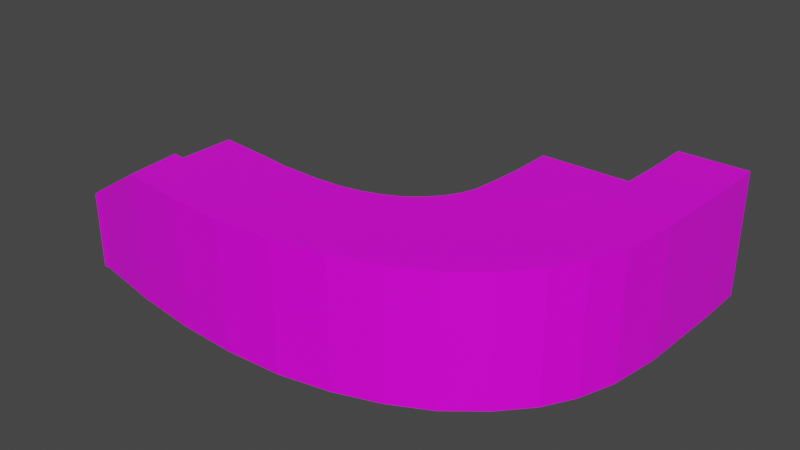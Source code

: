 # Source: Museum_Seat_Stairs.blend  (saved by Blender 4.3.34; exported with 4.5.12 LTS)
import bpy
from mathutils import Matrix  # noqa: F401  (used for matrix-valued properties, if any)

bpy.ops.wm.read_factory_settings(use_empty=True)
scene = bpy.context.scene
scene.name = 'Scene'

# ---- collections
col_collection = bpy.data.collections.new('Collection'); scene.collection.children.link(col_collection)

# ---- images (referenced by path relative to the original .blend; pixels are not part of the script)
import os
ASSET_DIR = os.environ.get("B2B_ASSET_DIR", "")  # directory of the original .blend (textures are referenced by path, not embedded)
HERE = os.path.dirname(os.path.abspath(__file__))  # packed textures are extracted next to this script under _unpacked/

def load_image(name, relpath, width, height, colorspace="sRGB"):
    """Load a texture the original file referenced (path relative to the .blend, or extracted next to this script)."""
    p = next((c for c in (os.path.join(HERE, relpath), os.path.join(ASSET_DIR, relpath)) if relpath and os.path.exists(c)), "")
    if p:
        img = bpy.data.images.load(p, check_existing=True)
        img.name = name
    else:  # same state as the original file: an image datablock whose file is absent (Cycles renders it pink)
        img = bpy.data.images.new(name, width, height)
        img.source = "FILE"
        img.filepath = "//" + (relpath or name)
    img.colorspace_settings.name = colorspace
    return img
img_props_psd = load_image('Props.psd', 'Props.psd', 1024, 1024, 'sRGB')

# ---- materials (node trees are filled in below, after node groups)
mat_material = bpy.data.materials.new('Material')
mat_material.alpha_threshold = 0.0
mat_material.use_transparent_shadow = False
mat_material.line_color = (0.0, 0.0, 0.0, 1.0)

# ---- material node trees
mat_material.use_nodes = True; mat_material.node_tree.nodes.clear()
_N = mat_material.node_tree.nodes; _L = mat_material.node_tree.links
n0 = _N.new('ShaderNodeOutputMaterial'); n0.name = 'Material Output'; n0.location = (300, 300)
n1 = _N.new('ShaderNodeBsdfPrincipled'); n1.name = 'Principled BSDF'; n1.location = (10, 300)
n1.distribution = 'GGX'
n1.subsurface_method = 'BURLEY'
n1.inputs[2].default_value = 0.4
n1.inputs[3].default_value = 1.45
n1.inputs[27].default_value = (0.0, 0.0, 0.0, 1.0)
n1.inputs[28].default_value = 1.0
n2 = _N.new('ShaderNodeTexImage'); n2.name = 'Image Texture'; n2.location = (-280, 280)
n2.image = img_props_psd
_L.new(n1.outputs[0], n0.inputs[0])
_L.new(n2.outputs[0], n1.inputs[0])
n0.is_active_output = True

# ---- world
world_world = bpy.data.worlds.new('World'); scene.world = world_world
world_world.use_nodes = True; world_world.node_tree.nodes.clear()
_N = world_world.node_tree.nodes; _L = world_world.node_tree.links
n0 = _N.new('ShaderNodeOutputWorld'); n0.name = 'World Output'; n0.location = (300, 300)
n1 = _N.new('ShaderNodeBackground'); n1.name = 'Background'; n1.location = (10, 300)
n1.inputs[0].default_value = (0.05088, 0.05088, 0.05088, 1.0)
_L.new(n1.outputs[0], n0.inputs[0])
n0.is_active_output = True
world_world.color = (0.05088, 0.05088, 0.05088)
world_world.use_sun_shadow = False
world_world.sun_shadow_jitter_overblur = 0.0

# ---- meshes
me_cube_002 = bpy.data.meshes.new('Cube.002')
me_cube_002.from_pydata([(1.518, -0.1795, 0.2705), (1.505, -0.5411, 0.2705), (1.476, -0.7346, 0.2705), (1.428, -0.8731, 0.2705), (1.363, -0.9854, 0.2705), (1.266, -1.093, 0.2705), (1.141, -1.197, 0.2705), (0.9973, -1.269, 0.2705), (0.8272, -1.328, 0.2705), (0.6356, -1.365, 0.2705), (0.4162, -1.377, 0.2705), (0.1939, -1.368, 0.2705), (-0.04526, -1.335, 0.2705), (-0.3255, -1.281, 0.2705), (1.518, -0.1795, -0.04057), (1.505, -0.5411, -0.04057), (1.476, -0.7346, -0.04057), (1.428, -0.8731, -0.04057), (1.363, -0.9854, -0.04057), (1.266, -1.093, -0.04057), (1.138, -1.197, -0.04057), (0.9922, -1.272, -0.04057), (0.8264, -1.329, -0.04057), (0.6378, -1.366, -0.04057), (0.4238, -1.377, -0.04057), (0.1934, -1.366, -0.04057), (-0.04981, -1.335, -0.04057), (-0.3255, -1.281, -0.04092), (1.209, -0.1795, 0.2705), (1.198, -0.4426, 0.2705), (1.174, -0.6009, 0.2705), (1.135, -0.7142, 0.2705), (1.082, -0.8061, 0.2705), (1.003, -0.8942, 0.2705), (0.9004, -0.9794, 0.2705), (0.7827, -1.039, 0.2705), (0.6434, -1.086, 0.2705), (0.4867, -1.117, 0.2705), (0.3071, -1.127, 0.2705), (0.1252, -1.119, 0.2705), (-0.07049, -1.092, 0.2705), (-0.3255, -1.048, 0.2705), (0.8732, -0.496, 0.2705), (0.8915, -0.3566, 0.2705), (0.7416, -0.7207, 0.2705), (0.8022, -0.6533, 0.2705), (0.8432, -0.5828, 0.2705), (0.6632, -0.7861, 0.2705), (0.573, -0.8314, 0.2705), (-0.3255, -0.8384, 0.2705), (-0.08078, -0.8725, 0.2705), (0.4663, -0.8679, 0.2705), (0.2086, -0.8992, 0.2705), (0.3462, -0.8913, 0.2705), (0.06921, -0.893, 0.2705), (0.8998, -0.1795, 0.2705), (1.428, -0.8731, 0.4379), (1.476, -0.7346, 0.4379), (1.363, -0.9854, 0.4379), (-0.04526, -1.335, 0.4379), (1.518, -0.002753, -0.04057), (0.4162, -1.377, 0.4379), (0.6356, -1.365, 0.4379), (0.8272, -1.328, 0.4379), (1.505, -0.5411, 0.4379), (1.518, -0.1795, 0.4379), (1.266, -1.093, 0.4379), (1.141, -1.197, 0.4379), (0.9973, -1.269, 0.4379), (0.1939, -1.368, 0.4379), (1.518, -0.002753, 0.2705), (0.6773, -0.1795, -0.04054), (-0.3255, -1.048, -0.04055), (-0.3255, -0.6291, -0.04054), (-0.3255, -0.8384, -0.04055), (1.209, -0.002753, 0.2705), (0.8998, -0.002753, 0.2705), (1.518, -0.002753, 0.4379), (0.6715, -0.2707, -0.04054), (0.6588, -0.3911, -0.04054), (0.638, -0.4515, -0.04054), (0.6095, -0.5004, -0.04054), (0.5673, -0.5473, -0.04054), (0.5128, -0.5927, -0.04054), (0.4501, -0.6242, -0.04054), (0.376, -0.6496, -0.04054), (0.2925, -0.6659, -0.04054), (0.1969, -0.6713, -0.04054), (0.01318, -0.6671, -0.04054), (-0.09107, -0.6528, -0.04054), (0.6773, -0.002753, -0.04054), (0.7108, -0.1795, 0.2705), (0.6773, -0.1795, 0.2358), (0.6715, -0.2707, 0.2358), (0.7041, -0.2834, 0.2705), (0.6908, -0.4068, 0.2705), (0.6588, -0.3911, 0.2358), (0.638, -0.4515, 0.2358), (0.6684, -0.4709, 0.2705), (0.6095, -0.5004, 0.2358), (0.6379, -0.523, 0.2705), (0.5673, -0.5473, 0.2358), (0.593, -0.5729, 0.2705), (0.5128, -0.5927, 0.2358), (0.535, -0.6213, 0.2705), (0.4501, -0.6242, 0.2358), (0.4684, -0.6549, 0.2705), (0.3895, -0.6821, 0.2705), (0.376, -0.6496, 0.2358), (0.3006, -0.6997, 0.2705), (0.2925, -0.6659, 0.2358), (0.1969, -0.6713, 0.2358), (0.1986, -0.7058, 0.2705), (0.01318, -0.6671, 0.2358), (0.02181, -0.7019, 0.2705), (-0.08948, -0.6867, 0.2705), (-0.09107, -0.6528, 0.2358), (-0.3255, -0.663, 0.2705), (-0.3255, -0.6291, 0.2358), (0.6773, -0.002753, 0.2358), (0.7109, -0.002753, 0.2705), (1.135, -0.7142, 0.3933), (1.177, -0.7369, 0.4379), (1.217, -0.62, 0.4379), (1.174, -0.6009, 0.3933), (1.082, -0.8061, 0.3933), (1.122, -0.8319, 0.4379), (-0.06631, -1.132, 0.4379), (0.3071, -1.127, 0.3933), (0.3248, -1.168, 0.4379), (0.5104, -1.156, 0.4379), (0.4867, -1.117, 0.3933), (0.672, -1.124, 0.4379), (0.6434, -1.086, 0.3933), (1.198, -0.4426, 0.3933), (1.242, -0.4566, 0.4379), (1.254, -0.1795, 0.4379), (1.209, -0.1795, 0.3933), (1.003, -0.8942, 0.3933), (1.041, -0.9231, 0.4379), (0.9004, -0.9794, 0.3933), (0.9361, -1.012, 0.4379), (0.7827, -1.039, 0.3933), (0.8152, -1.074, 0.4379), (0.1366, -1.16, 0.4379), (0.1252, -1.119, 0.3933), (1.209, -0.002753, 0.3933), (1.254, -0.002753, 0.4379), (-0.3504, -1.281, -0.04152), (-0.3504, -1.281, 0.2511), (-0.3504, -1.048, 0.2511), (-0.3504, -0.8384, 0.2511), (-0.3504, -0.8384, -0.04118), (-0.3504, -1.048, -0.04118), (-0.3504, -0.6291, -0.04117), (-0.3504, -0.6291, 0.2185), (-0.3504, -0.663, 0.2511), (-0.3704, -1.208, -0.007996), (-0.3704, -1.207, 0.2209), (-0.3704, -1.025, 0.2209), (-0.3704, -0.8611, 0.2209), (-0.3704, -0.8611, -0.007724), (-0.3704, -1.025, -0.007724), (-0.3704, -0.6973, -0.007717), (-0.3704, -0.6973, 0.1954), (-0.3704, -0.7238, 0.2209)], [], [(4, 5, 19, 18), (10, 11, 25, 24), (2, 3, 17, 16), (7, 8, 22, 21), (3, 4, 18, 17), (0, 1, 15, 14), (5, 6, 20, 19), (12, 13, 27, 26), (11, 12, 26, 25), (8, 9, 23, 22), (1, 2, 16, 15), (6, 7, 21, 20), (9, 10, 24, 23), (39, 40, 127, 145), (5, 4, 58, 66), (40, 41, 127), (2, 1, 64, 57), (58, 126, 139, 66), (1, 0, 65, 64), (65, 136, 135, 64), (9, 8, 63, 62), (63, 132, 130, 62), (10, 9, 62, 61), (61, 129, 144, 69), (13, 12, 59), (69, 144, 127, 59), (97, 96, 79, 80), (103, 101, 82, 83), (99, 97, 80, 81), (105, 103, 83, 84), (101, 99, 81, 82), (108, 105, 84, 85), (118, 73, 154, 155), (110, 108, 85, 86), (113, 111, 87, 88), (116, 113, 88, 89), (111, 110, 86, 87), (118, 116, 89, 73), (91, 55, 76, 120), (29, 28, 55, 43), (40, 39, 54, 50), (37, 36, 51, 53), (39, 38, 52, 54), (38, 37, 53, 52), (36, 35, 48, 51), (41, 40, 50, 49), (35, 34, 47, 48), (32, 31, 46, 45), (34, 33, 44, 47), (31, 30, 42, 46), (33, 32, 45, 44), (30, 29, 43, 42), (28, 137, 146, 75), (29, 30, 124, 134), (31, 32, 125, 121), (32, 33, 138, 125), (57, 123, 122, 56), (34, 35, 142, 140), (70, 75, 146, 147, 77), (36, 37, 131, 133), (28, 29, 134, 137), (62, 130, 129, 61), (35, 36, 133, 142), (41, 13, 59, 127), (66, 139, 141, 67), (6, 5, 66, 67), (67, 141, 143, 68), (7, 6, 67, 68), (68, 143, 132, 63), (8, 7, 68, 63), (37, 38, 128, 131), (11, 10, 61, 69), (38, 39, 145, 128), (12, 11, 69, 59), (136, 65, 77, 147), (56, 122, 126, 58), (3, 2, 57, 56), (64, 135, 123, 57), (4, 3, 56, 58), (13, 41, 150, 149), (73, 74, 152, 154), (55, 28, 75, 76), (33, 34, 140, 138), (0, 28, 75, 70), (65, 0, 70, 77), (92, 119, 90, 71), (0, 14, 60, 70), (48, 47, 104, 106), (49, 50, 115, 117), (51, 48, 106, 107), (52, 53, 109, 112), (54, 52, 112, 114), (53, 51, 107, 109), (50, 54, 114, 115), (43, 55, 91, 94), (42, 43, 94, 95), (44, 45, 100, 102), (46, 42, 95, 98), (96, 93, 78, 79), (47, 44, 102, 104), (45, 46, 98, 100), (98, 95, 96, 97), (100, 98, 97, 99), (117, 115, 116, 118), (112, 109, 110, 111), (109, 107, 108, 110), (94, 91, 92, 93), (95, 94, 93, 96), (102, 100, 99, 101), (104, 102, 101, 103), (106, 104, 103, 105), (107, 106, 105, 108), (114, 112, 111, 113), (115, 114, 113, 116), (119, 92, 91, 120), (93, 92, 71, 78), (127, 144, 145), (122, 123, 124, 121), (126, 122, 121, 125), (129, 130, 131, 128), (130, 132, 133, 131), (135, 136, 137, 134), (123, 135, 134, 124), (139, 126, 125, 138), (141, 139, 138, 140), (143, 141, 140, 142), (132, 143, 142, 133), (144, 129, 128, 145), (136, 147, 146, 137), (30, 31, 121, 124), (148, 149, 158, 157), (151, 156, 165, 160), (152, 153, 162, 161), (74, 72, 153, 152), (117, 118, 155, 156), (27, 13, 149, 148), (49, 117, 156, 151), (72, 27, 148, 153), (41, 49, 151, 150), (160, 165, 164, 163, 161), (159, 160, 161, 162), (158, 159, 162, 157), (153, 148, 157, 162), (154, 152, 161, 163), (149, 150, 159, 158), (156, 155, 164, 165), (150, 151, 160, 159), (155, 154, 163, 164)])
_uv = me_cube_002.uv_layers.new(name='UVMap')
_uv.uv.foreach_set('vector', [0.04306, 0.09482, 0.04306, 0.09328, 0.04306, 0.09328, 0.04306, 0.09482, 0.04306, 0.09482, 0.04306, 0.09328, 0.04306, 0.09328, 0.04306, 0.09482, 0.04306, 0.09482, 0.04306, 0.09328, 0.04306, 0.09328, 0.04306, 0.09482, 0.04306, 0.09482, 0.04306, 0.09328, 0.04306, 0.09328, 0.04306, 0.09482, 0.04306, 0.09482, 0.04306, 0.09328, 0.04306, 0.09328, 0.04306, 0.09482, 0.04306, 0.09482, 0.04306, 0.09328, 0.04306, 0.09328, 0.04306, 0.09482, 0.04306, 0.09482, 0.04306, 0.09328, 0.04306, 0.09328, 0.04306, 0.09482, 0.04306, 0.09482, 0.04306, 0.09328, 0.04306, 0.09328, 0.04306, 0.09482, 0.04306, 0.09482, 0.04306, 0.09328, 0.04306, 0.09328, 0.04306, 0.09482, 0.04306, 0.09482, 0.04306, 0.09328, 0.04306, 0.09328, 0.04306, 0.09482, 0.04306, 0.09482, 0.04306, 0.09328, 0.04306, 0.09328, 0.04306, 0.09482, 0.04306, 0.09482, 0.04306, 0.09328, 0.04306, 0.09328, 0.04306, 0.09482, 0.04306, 0.09482, 0.04306, 0.09328, 0.04306, 0.09328, 0.04306, 0.09482, 0.04306, 0.09422, 0.04306, 0.09418, 0.04306, 0.09418, 0.04306, 0.09422, 0.04306, 0.09328, 0.04306, 0.09482, 0.04306, 0.09482, 0.04306, 0.09328, 0.04306, 0.09418, 0.04306, 0.09328, 0.04306, 0.09418, 0.04306, 0.09328, 0.04306, 0.09482, 0.04306, 0.09482, 0.04306, 0.09328, 0.04306, 0.09482, 0.04306, 0.09418, 0.04306, 0.094, 0.04306, 0.09328, 0.04306, 0.09328, 0.04306, 0.09482, 0.04306, 0.09482, 0.04306, 0.09328, 0.04306, 0.09482, 0.04306, 0.09482, 0.04306, 0.09385, 0.04306, 0.09328, 0.04306, 0.09328, 0.04306, 0.09482, 0.04306, 0.09482, 0.04306, 0.09328, 0.04306, 0.09482, 0.04306, 0.09432, 0.04306, 0.09409, 0.04306, 0.09328, 0.04306, 0.09328, 0.04306, 0.09482, 0.04306, 0.09482, 0.04306, 0.09328, 0.04306, 0.09482, 0.04306, 0.09433, 0.04306, 0.09406, 0.04306, 0.09328, 0.04306, 0.09328, 0.04306, 0.09482, 0.04306, 0.09435, 0.04306, 0.09482, 0.04306, 0.09432, 0.04306, 0.09403, 0.04306, 0.09328, 0.04306, 0.09328, 0.04306, 0.09482, 0.04306, 0.09482, 0.04306, 0.09328, 0.04306, 0.09328, 0.04306, 0.09482, 0.04306, 0.09482, 0.04306, 0.09328, 0.04306, 0.09328, 0.04306, 0.09482, 0.04306, 0.09482, 0.04306, 0.09328, 0.04306, 0.09328, 0.04306, 0.09482, 0.04306, 0.09482, 0.04306, 0.09328, 0.04306, 0.09328, 0.04306, 0.09482, 0.04306, 0.09482, 0.04306, 0.09328, 0.04306, 0.09328, 0.04306, 0.09482, 0.04306, 0.09482, 0.04306, 0.09328, 0.04306, 0.09328, 0.04306, 0.09328, 0.04306, 0.09328, 0.04306, 0.09328, 0.04306, 0.09328, 0.04306, 0.09482, 0.04306, 0.09482, 0.04306, 0.09328, 0.04306, 0.09328, 0.04306, 0.09482, 0.04306, 0.09482, 0.04306, 0.09328, 0.04306, 0.09328, 0.04306, 0.09482, 0.04306, 0.09482, 0.04306, 0.09328, 0.04306, 0.09328, 0.04306, 0.09482, 0.04306, 0.09482, 0.04306, 0.09328, 0.04306, 0.09328, 0.04306, 0.09482, 0.04306, 0.09482, 0.04306, 0.09328, 0.04306, 0.09482, 0.04306, 0.09482, 0.04306, 0.09482, 0.04306, 0.09482, 0.04306, 0.09395, 0.04306, 0.09482, 0.04306, 0.09482, 0.04306, 0.094, 0.04306, 0.09418, 0.04306, 0.09422, 0.04306, 0.09413, 0.04306, 0.09411, 0.04306, 0.09424, 0.04306, 0.09423, 0.04306, 0.09414, 0.04306, 0.09414, 0.04306, 0.09422, 0.04306, 0.09424, 0.04306, 0.09414, 0.04306, 0.09413, 0.04306, 0.09424, 0.04306, 0.09424, 0.04306, 0.09414, 0.04306, 0.09414, 0.04306, 0.09423, 0.04306, 0.09421, 0.04306, 0.09413, 0.04306, 0.09414, 0.04558, 0.08591, 0.04558, 0.08681, 0.04558, 0.08675, 0.04558, 0.08591, 0.04306, 0.09421, 0.04306, 0.09416, 0.04306, 0.0941, 0.04306, 0.09413, 0.04306, 0.09407, 0.04306, 0.09402, 0.04306, 0.09403, 0.04306, 0.09406, 0.04306, 0.09416, 0.04306, 0.09412, 0.04306, 0.09408, 0.04306, 0.0941, 0.04306, 0.09402, 0.04306, 0.09396, 0.04306, 0.09401, 0.04306, 0.09403, 0.04306, 0.09412, 0.04306, 0.09407, 0.04306, 0.09406, 0.04306, 0.09408, 0.04306, 0.09396, 0.04306, 0.09395, 0.04306, 0.094, 0.04306, 0.09401, 0.04306, 0.09482, 0.04306, 0.09482, 0.04306, 0.09482, 0.04306, 0.09482, 0.04306, 0.09395, 0.04306, 0.09396, 0.04306, 0.09396, 0.04306, 0.09395, 0.04306, 0.09402, 0.04306, 0.09407, 0.04306, 0.09407, 0.04306, 0.09402, 0.04306, 0.09407, 0.04306, 0.09412, 0.04306, 0.09412, 0.04306, 0.09407, 0.04306, 0.09482, 0.04306, 0.09409, 0.04306, 0.09391, 0.04306, 0.09328, 0.04306, 0.09416, 0.04306, 0.09421, 0.04306, 0.09421, 0.04306, 0.09416, 0.0, 0.0, 0.0, 0.0, 0.0, 0.0, 0.0, 0.0, 0.0, 0.0, 0.04306, 0.09423, 0.04306, 0.09424, 0.04306, 0.09424, 0.04306, 0.09423, 0.04306, 0.09482, 0.04306, 0.09395, 0.04306, 0.09395, 0.04306, 0.09482, 0.04306, 0.09482, 0.04306, 0.09433, 0.04306, 0.09408, 0.04306, 0.09328, 0.04306, 0.09421, 0.04306, 0.09423, 0.04306, 0.09423, 0.04306, 0.09421, 0.04552, 0.08613, 0.04552, 0.08613, 0.04552, 0.08613, 0.04552, 0.08613, 0.04306, 0.09482, 0.04306, 0.09422, 0.04306, 0.09403, 0.04306, 0.09328, 0.04306, 0.09328, 0.04306, 0.09482, 0.04306, 0.09482, 0.04306, 0.09328, 0.04306, 0.09482, 0.04306, 0.09426, 0.04306, 0.09407, 0.04306, 0.09328, 0.04306, 0.09328, 0.04306, 0.09482, 0.04306, 0.09482, 0.04306, 0.09328, 0.04306, 0.09482, 0.04306, 0.0943, 0.04306, 0.09408, 0.04306, 0.09328, 0.04306, 0.09328, 0.04306, 0.09482, 0.04306, 0.09482, 0.04306, 0.09328, 0.04306, 0.09424, 0.04306, 0.09424, 0.04306, 0.09424, 0.04306, 0.09424, 0.04306, 0.09328, 0.04306, 0.09482, 0.04306, 0.09482, 0.04306, 0.09328, 0.04306, 0.09424, 0.04306, 0.09422, 0.04306, 0.09422, 0.04306, 0.09424, 0.04306, 0.09328, 0.04306, 0.09482, 0.04306, 0.09482, 0.04306, 0.09328, 0.04306, 0.09482, 0.04306, 0.09482, 0.04306, 0.09482, 0.04306, 0.09482, 0.04306, 0.09482, 0.04306, 0.09413, 0.04306, 0.09396, 0.04306, 0.09328, 0.04306, 0.09328, 0.04306, 0.09482, 0.04306, 0.09482, 0.04306, 0.09328, 0.04306, 0.09482, 0.04306, 0.09407, 0.04306, 0.09387, 0.04306, 0.09328, 0.04306, 0.09328, 0.04306, 0.09482, 0.04306, 0.09482, 0.04306, 0.09328, 0.04552, 0.08613, 0.04552, 0.08613, 0.04552, 0.08613, 0.04552, 0.08613, 0.0, 0.0, 0.0, 0.0, 0.0, 0.0, 0.0, 0.0, 0.04306, 0.09482, 0.04306, 0.09482, 0.04306, 0.09482, 0.04306, 0.09482, 0.04306, 0.09412, 0.04306, 0.09416, 0.04306, 0.09416, 0.04306, 0.09412, 0.0, 0.0, 0.0, 0.0, 0.0, 0.0, 0.0, 0.0, 0.04306, 0.09482, 0.04306, 0.09482, 0.04306, 0.09482, 0.04306, 0.09482, 0.04306, 0.09482, 0.04306, 0.09482, 0.04306, 0.09482, 0.04306, 0.09482, 0.04306, 0.09482, 0.04306, 0.09482, 0.04306, 0.09482, 0.04306, 0.09482, 0.04306, 0.09413, 0.04306, 0.0941, 0.04306, 0.09471, 0.04306, 0.0934, 0.04306, 0.09328, 0.04306, 0.09411, 0.04306, 0.09471, 0.04306, 0.09328, 0.04306, 0.09414, 0.04306, 0.09413, 0.04306, 0.09471, 0.04306, 0.0934, 0.04306, 0.09414, 0.04306, 0.09414, 0.04306, 0.09471, 0.04306, 0.09341, 0.04306, 0.09413, 0.04306, 0.09414, 0.04306, 0.09471, 0.04306, 0.09341, 0.04306, 0.09414, 0.04306, 0.09414, 0.04306, 0.09471, 0.04306, 0.09341, 0.04306, 0.09411, 0.04306, 0.09413, 0.04306, 0.09471, 0.04306, 0.09341, 0.04306, 0.094, 0.04306, 0.09482, 0.04306, 0.09482, 0.04306, 0.09338, 0.04306, 0.09401, 0.04306, 0.094, 0.04306, 0.09469, 0.04306, 0.09339, 0.04306, 0.09408, 0.04306, 0.09406, 0.04306, 0.0947, 0.04306, 0.0934, 0.04306, 0.09403, 0.04306, 0.09401, 0.04306, 0.09469, 0.04306, 0.09339, 0.04306, 0.09328, 0.04306, 0.09482, 0.04306, 0.09482, 0.04306, 0.09328, 0.04306, 0.0941, 0.04306, 0.09408, 0.04306, 0.09471, 0.04306, 0.0934, 0.04306, 0.09406, 0.04306, 0.09403, 0.04306, 0.0947, 0.04306, 0.09339, 0.04306, 0.09339, 0.04306, 0.09469, 0.04306, 0.09482, 0.04306, 0.09328, 0.04306, 0.09339, 0.04306, 0.0947, 0.04306, 0.09482, 0.04306, 0.09328, 0.04306, 0.09328, 0.04306, 0.09471, 0.04306, 0.09482, 0.04306, 0.09328, 0.04306, 0.09341, 0.04306, 0.09471, 0.04306, 0.09482, 0.04306, 0.09328, 0.04306, 0.09341, 0.04306, 0.09471, 0.04306, 0.09482, 0.04306, 0.09328, 0.04306, 0.09338, 0.04306, 0.09482, 0.04306, 0.09482, 0.04306, 0.09328, 0.04306, 0.09339, 0.04306, 0.09469, 0.04306, 0.09482, 0.04306, 0.09328, 0.04306, 0.0934, 0.04306, 0.0947, 0.04306, 0.09482, 0.04306, 0.09328, 0.04306, 0.0934, 0.04306, 0.09471, 0.04306, 0.09482, 0.04306, 0.09328, 0.04306, 0.0934, 0.04306, 0.09471, 0.04306, 0.09482, 0.04306, 0.09328, 0.04306, 0.0934, 0.04306, 0.09471, 0.04306, 0.09482, 0.04306, 0.09328, 0.04306, 0.09341, 0.04306, 0.09471, 0.04306, 0.09482, 0.04306, 0.09328, 0.04306, 0.09341, 0.04306, 0.09471, 0.04306, 0.09482, 0.04306, 0.09328, 0.04306, 0.09482, 0.04306, 0.09482, 0.04306, 0.09482, 0.04306, 0.09482, 0.04306, 0.09328, 0.04306, 0.09482, 0.04306, 0.09482, 0.04306, 0.09328, 0.04306, 0.09403, 0.04306, 0.09432, 0.04306, 0.09422, 0.04306, 0.09391, 0.04306, 0.09409, 0.04306, 0.09396, 0.04306, 0.09402, 0.04306, 0.09396, 0.04306, 0.09413, 0.04306, 0.09402, 0.04306, 0.09407, 0.04306, 0.09408, 0.04306, 0.09433, 0.04306, 0.09424, 0.04306, 0.09424, 0.04306, 0.09409, 0.04306, 0.09432, 0.04306, 0.09423, 0.04306, 0.09424, 0.04306, 0.09385, 0.04306, 0.09482, 0.04306, 0.09482, 0.04306, 0.09395, 0.04306, 0.09387, 0.04306, 0.09407, 0.04306, 0.09395, 0.04306, 0.09396, 0.04306, 0.094, 0.04306, 0.09418, 0.04306, 0.09407, 0.04306, 0.09412, 0.04306, 0.09403, 0.04306, 0.09422, 0.04306, 0.09412, 0.04306, 0.09416, 0.04306, 0.09407, 0.04306, 0.09426, 0.04306, 0.09416, 0.04306, 0.09421, 0.04306, 0.09408, 0.04306, 0.0943, 0.04306, 0.09421, 0.04306, 0.09423, 0.04306, 0.09406, 0.04306, 0.09433, 0.04306, 0.09424, 0.04306, 0.09422, 0.04306, 0.09482, 0.04306, 0.09482, 0.04306, 0.09482, 0.04306, 0.09482, 0.04306, 0.09396, 0.04306, 0.09402, 0.04306, 0.09402, 0.04306, 0.09396, 0.04306, 0.09328, 0.04306, 0.09328, 0.04306, 0.09328, 0.04306, 0.09328, 0.04306, 0.09328, 0.04306, 0.09328, 0.04306, 0.09328, 0.04306, 0.09328, 0.0, 0.0, 0.0, 0.0, 0.0, 0.0, 0.0, 0.0, 0.0, 0.0, 0.0, 0.0, 0.0, 0.0, 0.0, 0.0, 0.04306, 0.09328, 0.04306, 0.09328, 0.04306, 0.09328, 0.04306, 0.09328, 0.04306, 0.09328, 0.04306, 0.09328, 0.04306, 0.09328, 0.04306, 0.09328, 0.04306, 0.09328, 0.04306, 0.09328, 0.04306, 0.09328, 0.04306, 0.09328, 0.0, 0.0, 0.0, 0.0, 0.0, 0.0, 0.0, 0.0, 0.04558, 0.08591, 0.04558, 0.08591, 0.04558, 0.08591, 0.04558, 0.08591, 0.04306, 0.09328, 0.04306, 0.09328, 0.04306, 0.09328, 0.04306, 0.09328, 0.04306, 0.09328, 0.04306, 0.09328, 0.04306, 0.09328, 0.04306, 0.09328, 0.04306, 0.09328, 0.04552, 0.08613, 0.04552, 0.08613, 0.04552, 0.08613, 0.04552, 0.08613, 0.0, 0.0, 0.0, 0.0, 0.0, 0.0, 0.0, 0.0, 0.0, 0.0, 0.0, 0.0, 0.0, 0.0, 0.0, 0.0, 0.04552, 0.08613, 0.04552, 0.08613, 0.04552, 0.08613, 0.04552, 0.08613, 0.04306, 0.09328, 0.04306, 0.09328, 0.04306, 0.09328, 0.04306, 0.09328, 0.04558, 0.08591, 0.04558, 0.08591, 0.04558, 0.08591, 0.04558, 0.08591, 0.04306, 0.09328, 0.04306, 0.09328, 0.04306, 0.09328, 0.04306, 0.09328])
me_cube_002.materials.append(mat_material)
me_cube_002.use_remesh_fix_poles = True
me_cube_002.use_remesh_preserve_attributes = False
me_cube_002.update()

# ---- objects
ob_cube_001 = bpy.data.objects.new('Cube.001', me_cube_002)

# ---- transforms, parenting, visibility, modifiers, constraints
ob_cube_001.location = (0.0, 0.0, 0.0)

# ---- collection membership
col_collection.objects.link(ob_cube_001)

# ---- scene / render settings (as saved in the file)
scene.frame_start = 1; scene.frame_end = 250; scene.frame_set(1)
scene.render.engine = 'BLENDER_EEVEE_NEXT'
scene.cycles.use_denoising = False
scene.cycles.samples = 128
scene.cycles.sampling_pattern = 'TABULATED_SOBOL'
scene.cycles.use_adaptive_sampling = False
scene.cycles.use_light_tree = False
scene.view_settings.view_transform = 'Filmic'
bpy.context.view_layer.update()

# ---- added for rendering (the .blend has no active camera and no usable light): camera, sun
cam_auto = bpy.data.cameras.new('AutoCamera')
cam_auto.lens = 50.0
cam_auto.sensor_width = 36.0
cam_auto.clip_end = 1000.0
ob_auto_camera = bpy.data.objects.new('AutoCamera', cam_auto)
scene.collection.objects.link(ob_auto_camera)
ob_auto_camera.location = (2.78058, -3.33795, 1.96342)
ob_auto_camera.rotation_euler = (1.09748, -7.21219e-08, 0.694738)
scene.camera = ob_auto_camera
light_auto_sun = bpy.data.lights.new('AutoSun', 'SUN')
light_auto_sun.energy = 3.0
light_auto_sun.angle = 0.0523599
ob_auto_sun = bpy.data.objects.new('AutoSun', light_auto_sun)
scene.collection.objects.link(ob_auto_sun)
ob_auto_sun.rotation_euler = (0.872665, 0.174533, 0.523599)
bpy.context.view_layer.update()

